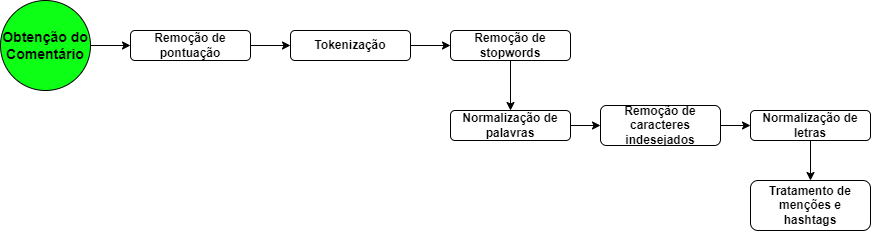

The diagram above was exported from draw.io. Its source (the exported page's mxGraphModel, read from the mxfile embedded in the PNG):
<mxGraphModel dx="1707" dy="484" grid="1" gridSize="10" guides="1" tooltips="1" connect="1" arrows="1" fold="1" page="1" pageScale="1" pageWidth="827" pageHeight="1169" math="0" shadow="0">
  <root>
    <mxCell id="0" />
    <mxCell id="1" parent="0" />
    <mxCell id="NZu5DrrtbS00FwJ5MNX3-16" style="edgeStyle=orthogonalEdgeStyle;rounded=0;orthogonalLoop=1;jettySize=auto;html=1;entryX=0;entryY=0.5;entryDx=0;entryDy=0;" parent="1" source="NZu5DrrtbS00FwJ5MNX3-1" edge="1" target="NZu5DrrtbS00FwJ5MNX3-2">
      <mxGeometry relative="1" as="geometry">
        <mxPoint x="350" y="150" as="targetPoint" />
      </mxGeometry>
    </mxCell>
    <mxCell id="NZu5DrrtbS00FwJ5MNX3-1" value="&lt;b&gt;Remoção de pontuação&lt;/b&gt;" style="rounded=1;whiteSpace=wrap;html=1;" parent="1" vertex="1">
      <mxGeometry x="-60" y="140" width="120" height="30" as="geometry" />
    </mxCell>
    <mxCell id="NZu5DrrtbS00FwJ5MNX3-17" style="edgeStyle=orthogonalEdgeStyle;rounded=0;orthogonalLoop=1;jettySize=auto;html=1;entryX=0;entryY=0.5;entryDx=0;entryDy=0;exitX=1;exitY=0.5;exitDx=0;exitDy=0;" parent="1" source="NZu5DrrtbS00FwJ5MNX3-2" target="NZu5DrrtbS00FwJ5MNX3-3" edge="1">
      <mxGeometry relative="1" as="geometry" />
    </mxCell>
    <mxCell id="NZu5DrrtbS00FwJ5MNX3-2" value="&lt;b&gt;Tokenização&lt;/b&gt;" style="rounded=1;whiteSpace=wrap;html=1;" parent="1" vertex="1">
      <mxGeometry x="100" y="140" width="120" height="30" as="geometry" />
    </mxCell>
    <mxCell id="undyh9kwTW0_cgJrzRW--2" value="" style="edgeStyle=orthogonalEdgeStyle;rounded=0;orthogonalLoop=1;jettySize=auto;html=1;" edge="1" parent="1" source="NZu5DrrtbS00FwJ5MNX3-3" target="NZu5DrrtbS00FwJ5MNX3-4">
      <mxGeometry relative="1" as="geometry" />
    </mxCell>
    <mxCell id="NZu5DrrtbS00FwJ5MNX3-3" value="&lt;b&gt;Remoção de stopwords&lt;/b&gt;" style="rounded=1;whiteSpace=wrap;html=1;" parent="1" vertex="1">
      <mxGeometry x="260" y="140" width="120" height="30" as="geometry" />
    </mxCell>
    <mxCell id="undyh9kwTW0_cgJrzRW--3" value="" style="edgeStyle=orthogonalEdgeStyle;rounded=0;orthogonalLoop=1;jettySize=auto;html=1;" edge="1" parent="1" source="NZu5DrrtbS00FwJ5MNX3-4" target="NZu5DrrtbS00FwJ5MNX3-5">
      <mxGeometry relative="1" as="geometry" />
    </mxCell>
    <mxCell id="NZu5DrrtbS00FwJ5MNX3-4" value="&lt;b&gt;Normalização de palavras&lt;/b&gt;" style="rounded=1;whiteSpace=wrap;html=1;" parent="1" vertex="1">
      <mxGeometry x="260" y="220" width="120" height="30" as="geometry" />
    </mxCell>
    <mxCell id="undyh9kwTW0_cgJrzRW--4" value="" style="edgeStyle=orthogonalEdgeStyle;rounded=0;orthogonalLoop=1;jettySize=auto;html=1;" edge="1" parent="1" source="NZu5DrrtbS00FwJ5MNX3-5" target="NZu5DrrtbS00FwJ5MNX3-6">
      <mxGeometry relative="1" as="geometry" />
    </mxCell>
    <mxCell id="NZu5DrrtbS00FwJ5MNX3-5" value="&lt;b&gt;Remoção de caracteres indesejados&lt;/b&gt;" style="rounded=1;whiteSpace=wrap;html=1;" parent="1" vertex="1">
      <mxGeometry x="410" y="215" width="120" height="40" as="geometry" />
    </mxCell>
    <mxCell id="undyh9kwTW0_cgJrzRW--5" value="" style="edgeStyle=orthogonalEdgeStyle;rounded=0;orthogonalLoop=1;jettySize=auto;html=1;" edge="1" parent="1" source="NZu5DrrtbS00FwJ5MNX3-6" target="NZu5DrrtbS00FwJ5MNX3-7">
      <mxGeometry relative="1" as="geometry" />
    </mxCell>
    <mxCell id="NZu5DrrtbS00FwJ5MNX3-6" value="&lt;b&gt;Normalização de letras&lt;/b&gt;" style="rounded=1;whiteSpace=wrap;html=1;" parent="1" vertex="1">
      <mxGeometry x="560" y="220" width="120" height="30" as="geometry" />
    </mxCell>
    <mxCell id="NZu5DrrtbS00FwJ5MNX3-7" value="&lt;b&gt;Tratamento de menções e hashtags&lt;/b&gt;" style="rounded=1;whiteSpace=wrap;html=1;" parent="1" vertex="1">
      <mxGeometry x="560" y="290" width="120" height="50" as="geometry" />
    </mxCell>
    <mxCell id="NZu5DrrtbS00FwJ5MNX3-14" style="edgeStyle=orthogonalEdgeStyle;rounded=0;orthogonalLoop=1;jettySize=auto;html=1;entryX=0;entryY=0.5;entryDx=0;entryDy=0;exitX=1;exitY=0.5;exitDx=0;exitDy=0;" parent="1" target="NZu5DrrtbS00FwJ5MNX3-1" edge="1" source="NZu5DrrtbS00FwJ5MNX3-15">
      <mxGeometry relative="1" as="geometry">
        <mxPoint x="414" y="50" as="sourcePoint" />
      </mxGeometry>
    </mxCell>
    <mxCell id="NZu5DrrtbS00FwJ5MNX3-15" value="&lt;b style=&quot;border-color: var(--border-color);&quot;&gt;&lt;font style=&quot;border-color: var(--border-color); font-size: 14px;&quot;&gt;Obtenção do Comentário&lt;/font&gt;&lt;/b&gt;" style="ellipse;whiteSpace=wrap;html=1;aspect=fixed;fillColor=#0DFF15;" parent="1" vertex="1">
      <mxGeometry x="-190" y="110" width="90" height="90" as="geometry" />
    </mxCell>
  </root>
</mxGraphModel>